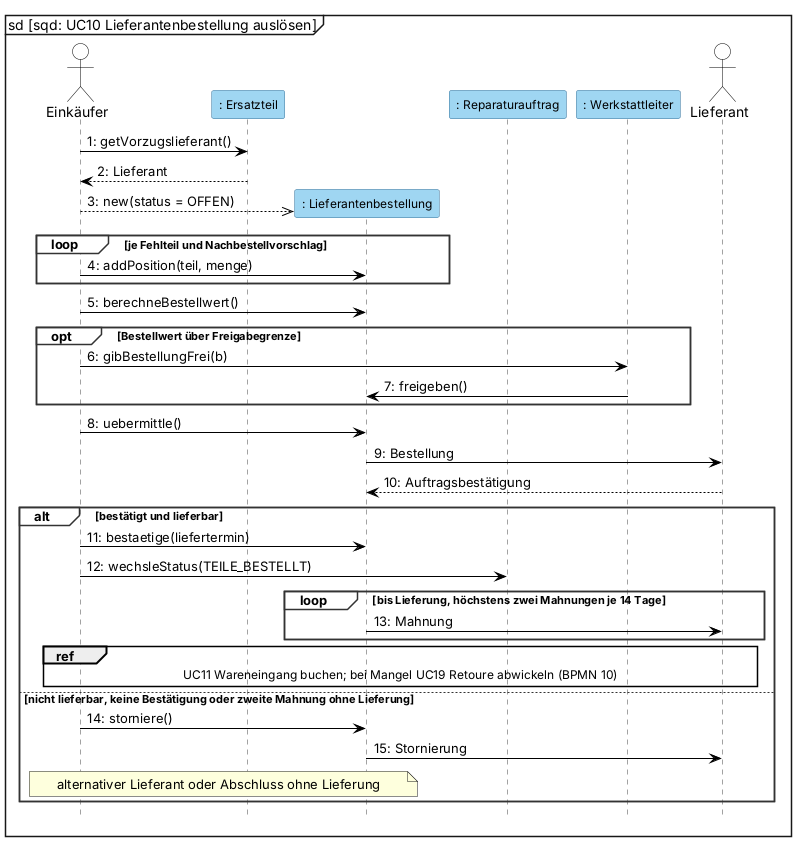

The diagram above was rendered by PlantUML. Its source (embedded in the PNG):
@startuml
' BPMN: p06-ersatzteilbestellung.bpmn. Kernablauf: bündeln, freigeben, bestellen, bestätigen oder stornieren, höchstens zwei Mahnungen (E-22, E-27).
' Darstellung wie in Visual Paradigm: Objekterzeugung als gestrichelter Pfeil auf den Kopfkasten (Kasten sitzt auf Nachrichtenhöhe, VL 6 Folie 5-70), kein <<create>>-Text.
mainframe sd [sqd: UC10 Lieferantenbestellung auslösen]
skinparam defaultFontName Arial
skinparam sequenceMessageAlign left
skinparam maxMessageSize 170
skinparam shadowing false
skinparam sequence {
  ParticipantBackgroundColor #9FD6F2
  ParticipantBorderColor #2E6E99
  ParticipantFontSize 12
  ActorBackgroundColor white
  ActorBorderColor black
  LifeLineBorderColor #444444
  LifeLineBackgroundColor #9FD6F2
  GroupBorderColor #333333
  GroupBackgroundColor white
  GroupHeaderFontStyle bold
  ArrowColor black
}
hide footbox
autonumber "0:"

actor "Einkäufer" as E
participant ": Ersatzteil" as ET
participant ": Lieferantenbestellung" as BEST
participant ": Reparaturauftrag" as RA
participant ": Werkstattleiter" as WL
actor Lieferant

E -> ET : getVorzugslieferant()
ET --> E : Lieferant
create BEST
E -->> BEST : new(status = OFFEN)
loop je Fehlteil und Nachbestellvorschlag
    E -> BEST : addPosition(teil, menge)
end
E -> BEST : berechneBestellwert()
opt Bestellwert über Freigabegrenze
    E -> WL : gibBestellungFrei(b)
    WL -> BEST : freigeben()
end
E -> BEST : uebermittle()
BEST -> Lieferant : Bestellung
Lieferant --> BEST : Auftragsbestätigung
alt bestätigt und lieferbar
    E -> BEST : bestaetige(liefertermin)
    E -> RA : wechsleStatus(TEILE_BESTELLT)
    loop bis Lieferung, höchstens zwei Mahnungen je 14 Tage
        BEST -> Lieferant : Mahnung
    end
    ref over E, BEST, Lieferant : UC11 Wareneingang buchen; bei Mangel UC19 Retoure abwickeln (BPMN 10)
else nicht lieferbar, keine Bestätigung oder zweite Mahnung ohne Lieferung
    E -> BEST : storniere()
    BEST -> Lieferant : Stornierung
    note over E, BEST : alternativer Lieferant oder Abschluss ohne Lieferung
end
@enduml